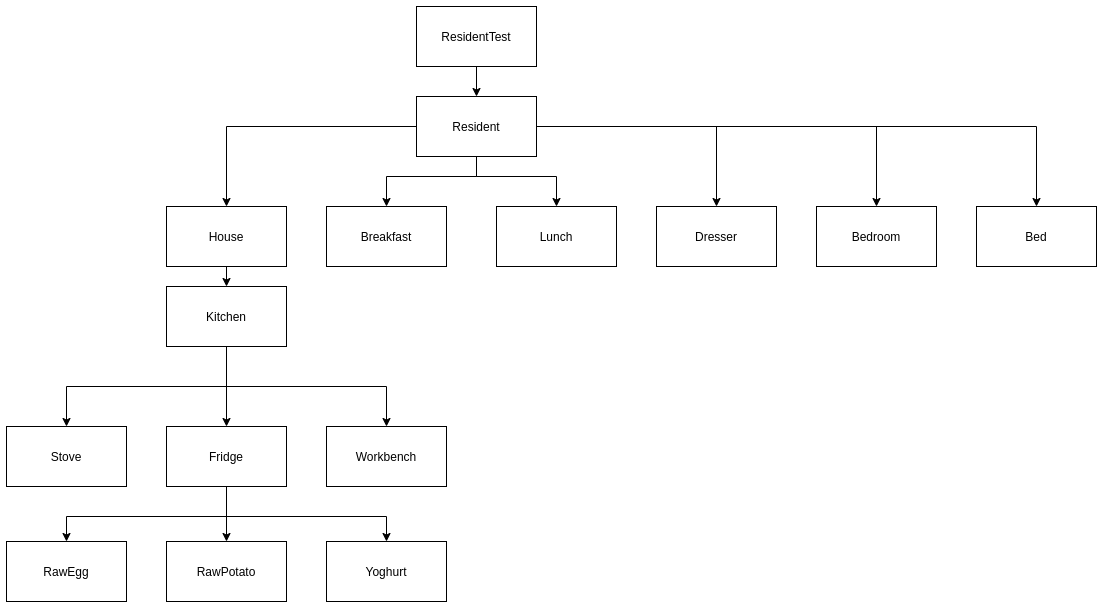

The diagram above was exported from draw.io. Its source (the exported page's mxGraphModel, read from the mxfile embedded in the PNG):
<mxGraphModel dx="1692" dy="921" grid="1" gridSize="10" guides="1" tooltips="1" connect="1" arrows="1" fold="1" page="1" pageScale="1" pageWidth="827" pageHeight="1169" math="0" shadow="0">
  <root>
    <mxCell id="0" />
    <mxCell id="1" parent="0" />
    <mxCell id="QfhJFRISgG4aBfjNGYDv-14" style="edgeStyle=orthogonalEdgeStyle;rounded=0;orthogonalLoop=1;jettySize=auto;html=1;exitX=0.5;exitY=1;exitDx=0;exitDy=0;entryX=0.5;entryY=0;entryDx=0;entryDy=0;" parent="1" source="QfhJFRISgG4aBfjNGYDv-1" target="QfhJFRISgG4aBfjNGYDv-2" edge="1">
      <mxGeometry relative="1" as="geometry" />
    </mxCell>
    <mxCell id="twKN9-p2zaMu7BmUkLD_-1" style="edgeStyle=orthogonalEdgeStyle;rounded=0;orthogonalLoop=1;jettySize=auto;html=1;entryX=0.5;entryY=0;entryDx=0;entryDy=0;exitX=1;exitY=0.5;exitDx=0;exitDy=0;" edge="1" parent="1" source="QfhJFRISgG4aBfjNGYDv-2" target="QfhJFRISgG4aBfjNGYDv-4">
      <mxGeometry relative="1" as="geometry" />
    </mxCell>
    <mxCell id="twKN9-p2zaMu7BmUkLD_-2" style="edgeStyle=orthogonalEdgeStyle;rounded=0;orthogonalLoop=1;jettySize=auto;html=1;entryX=0.5;entryY=0;entryDx=0;entryDy=0;" edge="1" parent="1" source="QfhJFRISgG4aBfjNGYDv-2" target="QfhJFRISgG4aBfjNGYDv-5">
      <mxGeometry relative="1" as="geometry" />
    </mxCell>
    <mxCell id="QfhJFRISgG4aBfjNGYDv-1" value="ResidentTest" style="rounded=0;whiteSpace=wrap;html=1;" parent="1" vertex="1">
      <mxGeometry x="450" y="50" width="120" height="60" as="geometry" />
    </mxCell>
    <mxCell id="QfhJFRISgG4aBfjNGYDv-15" style="edgeStyle=orthogonalEdgeStyle;rounded=0;orthogonalLoop=1;jettySize=auto;html=1;exitX=1;exitY=0.5;exitDx=0;exitDy=0;entryX=0.5;entryY=0;entryDx=0;entryDy=0;" parent="1" source="QfhJFRISgG4aBfjNGYDv-2" target="QfhJFRISgG4aBfjNGYDv-6" edge="1">
      <mxGeometry relative="1" as="geometry" />
    </mxCell>
    <mxCell id="QfhJFRISgG4aBfjNGYDv-21" style="edgeStyle=orthogonalEdgeStyle;rounded=0;orthogonalLoop=1;jettySize=auto;html=1;exitX=0;exitY=0.5;exitDx=0;exitDy=0;entryX=0.5;entryY=0;entryDx=0;entryDy=0;" parent="1" source="QfhJFRISgG4aBfjNGYDv-2" target="QfhJFRISgG4aBfjNGYDv-3" edge="1">
      <mxGeometry relative="1" as="geometry">
        <Array as="points">
          <mxPoint x="260" y="170" />
        </Array>
      </mxGeometry>
    </mxCell>
    <mxCell id="Ho7otAHgN_sWMzSMT3mI-3" style="edgeStyle=orthogonalEdgeStyle;rounded=0;orthogonalLoop=1;jettySize=auto;html=1;entryX=0.5;entryY=0;entryDx=0;entryDy=0;" parent="1" source="QfhJFRISgG4aBfjNGYDv-2" target="Ho7otAHgN_sWMzSMT3mI-1" edge="1">
      <mxGeometry relative="1" as="geometry">
        <Array as="points">
          <mxPoint x="510" y="220" />
          <mxPoint x="420" y="220" />
        </Array>
      </mxGeometry>
    </mxCell>
    <mxCell id="Ho7otAHgN_sWMzSMT3mI-4" style="edgeStyle=orthogonalEdgeStyle;rounded=0;orthogonalLoop=1;jettySize=auto;html=1;entryX=0.5;entryY=0;entryDx=0;entryDy=0;exitX=0.5;exitY=1;exitDx=0;exitDy=0;" parent="1" source="QfhJFRISgG4aBfjNGYDv-2" target="Ho7otAHgN_sWMzSMT3mI-2" edge="1">
      <mxGeometry relative="1" as="geometry">
        <Array as="points">
          <mxPoint x="510" y="220" />
          <mxPoint x="590" y="220" />
        </Array>
      </mxGeometry>
    </mxCell>
    <mxCell id="QfhJFRISgG4aBfjNGYDv-2" value="Resident" style="rounded=0;whiteSpace=wrap;html=1;" parent="1" vertex="1">
      <mxGeometry x="450" y="140" width="120" height="60" as="geometry" />
    </mxCell>
    <mxCell id="QfhJFRISgG4aBfjNGYDv-22" style="edgeStyle=orthogonalEdgeStyle;rounded=0;orthogonalLoop=1;jettySize=auto;html=1;exitX=0.5;exitY=1;exitDx=0;exitDy=0;entryX=0.5;entryY=0;entryDx=0;entryDy=0;" parent="1" source="QfhJFRISgG4aBfjNGYDv-3" target="QfhJFRISgG4aBfjNGYDv-7" edge="1">
      <mxGeometry relative="1" as="geometry" />
    </mxCell>
    <mxCell id="QfhJFRISgG4aBfjNGYDv-3" value="House" style="rounded=0;whiteSpace=wrap;html=1;" parent="1" vertex="1">
      <mxGeometry x="200" y="250" width="120" height="60" as="geometry" />
    </mxCell>
    <mxCell id="QfhJFRISgG4aBfjNGYDv-4" value="Bedroom" style="rounded=0;whiteSpace=wrap;html=1;" parent="1" vertex="1">
      <mxGeometry x="850" y="250" width="120" height="60" as="geometry" />
    </mxCell>
    <mxCell id="QfhJFRISgG4aBfjNGYDv-5" value="Bed" style="rounded=0;whiteSpace=wrap;html=1;" parent="1" vertex="1">
      <mxGeometry x="1010" y="250" width="120" height="60" as="geometry" />
    </mxCell>
    <mxCell id="QfhJFRISgG4aBfjNGYDv-6" value="Dresser" style="rounded=0;whiteSpace=wrap;html=1;" parent="1" vertex="1">
      <mxGeometry x="690" y="250" width="120" height="60" as="geometry" />
    </mxCell>
    <mxCell id="QfhJFRISgG4aBfjNGYDv-23" style="edgeStyle=orthogonalEdgeStyle;rounded=0;orthogonalLoop=1;jettySize=auto;html=1;exitX=0.5;exitY=1;exitDx=0;exitDy=0;entryX=0.5;entryY=0;entryDx=0;entryDy=0;" parent="1" source="QfhJFRISgG4aBfjNGYDv-7" target="QfhJFRISgG4aBfjNGYDv-9" edge="1">
      <mxGeometry relative="1" as="geometry">
        <Array as="points">
          <mxPoint x="260" y="430" />
          <mxPoint x="100" y="430" />
        </Array>
      </mxGeometry>
    </mxCell>
    <mxCell id="QfhJFRISgG4aBfjNGYDv-24" style="edgeStyle=orthogonalEdgeStyle;rounded=0;orthogonalLoop=1;jettySize=auto;html=1;exitX=0.5;exitY=1;exitDx=0;exitDy=0;" parent="1" source="QfhJFRISgG4aBfjNGYDv-7" target="QfhJFRISgG4aBfjNGYDv-10" edge="1">
      <mxGeometry relative="1" as="geometry" />
    </mxCell>
    <mxCell id="QfhJFRISgG4aBfjNGYDv-25" style="edgeStyle=orthogonalEdgeStyle;rounded=0;orthogonalLoop=1;jettySize=auto;html=1;exitX=0.5;exitY=1;exitDx=0;exitDy=0;entryX=0.5;entryY=0;entryDx=0;entryDy=0;" parent="1" source="QfhJFRISgG4aBfjNGYDv-7" target="QfhJFRISgG4aBfjNGYDv-11" edge="1">
      <mxGeometry relative="1" as="geometry">
        <Array as="points">
          <mxPoint x="260" y="430" />
          <mxPoint x="420" y="430" />
        </Array>
      </mxGeometry>
    </mxCell>
    <mxCell id="QfhJFRISgG4aBfjNGYDv-7" value="Kitchen" style="rounded=0;whiteSpace=wrap;html=1;" parent="1" vertex="1">
      <mxGeometry x="200" y="330" width="120" height="60" as="geometry" />
    </mxCell>
    <mxCell id="QfhJFRISgG4aBfjNGYDv-9" value="Stove" style="rounded=0;whiteSpace=wrap;html=1;" parent="1" vertex="1">
      <mxGeometry x="40" y="470" width="120" height="60" as="geometry" />
    </mxCell>
    <mxCell id="h1S09_TZ8GeP_Lhsy4Ys-4" style="edgeStyle=orthogonalEdgeStyle;rounded=0;orthogonalLoop=1;jettySize=auto;html=1;entryX=0.5;entryY=0;entryDx=0;entryDy=0;" parent="1" source="QfhJFRISgG4aBfjNGYDv-10" target="h1S09_TZ8GeP_Lhsy4Ys-2" edge="1">
      <mxGeometry relative="1" as="geometry" />
    </mxCell>
    <mxCell id="h1S09_TZ8GeP_Lhsy4Ys-5" style="edgeStyle=orthogonalEdgeStyle;rounded=0;orthogonalLoop=1;jettySize=auto;html=1;entryX=0.5;entryY=0;entryDx=0;entryDy=0;" parent="1" source="QfhJFRISgG4aBfjNGYDv-10" target="h1S09_TZ8GeP_Lhsy4Ys-3" edge="1">
      <mxGeometry relative="1" as="geometry">
        <Array as="points">
          <mxPoint x="260" y="560" />
          <mxPoint x="420" y="560" />
        </Array>
      </mxGeometry>
    </mxCell>
    <mxCell id="h1S09_TZ8GeP_Lhsy4Ys-6" style="edgeStyle=orthogonalEdgeStyle;rounded=0;orthogonalLoop=1;jettySize=auto;html=1;entryX=0.5;entryY=0;entryDx=0;entryDy=0;" parent="1" source="QfhJFRISgG4aBfjNGYDv-10" target="h1S09_TZ8GeP_Lhsy4Ys-1" edge="1">
      <mxGeometry relative="1" as="geometry">
        <Array as="points">
          <mxPoint x="260" y="560" />
          <mxPoint x="100" y="560" />
        </Array>
      </mxGeometry>
    </mxCell>
    <mxCell id="QfhJFRISgG4aBfjNGYDv-10" value="Fridge" style="rounded=0;whiteSpace=wrap;html=1;" parent="1" vertex="1">
      <mxGeometry x="200" y="470" width="120" height="60" as="geometry" />
    </mxCell>
    <mxCell id="QfhJFRISgG4aBfjNGYDv-11" value="Workbench" style="rounded=0;whiteSpace=wrap;html=1;" parent="1" vertex="1">
      <mxGeometry x="360" y="470" width="120" height="60" as="geometry" />
    </mxCell>
    <mxCell id="h1S09_TZ8GeP_Lhsy4Ys-1" value="RawEgg" style="rounded=0;whiteSpace=wrap;html=1;" parent="1" vertex="1">
      <mxGeometry x="40" y="585" width="120" height="60" as="geometry" />
    </mxCell>
    <mxCell id="h1S09_TZ8GeP_Lhsy4Ys-2" value="RawPotato" style="rounded=0;whiteSpace=wrap;html=1;" parent="1" vertex="1">
      <mxGeometry x="200" y="585" width="120" height="60" as="geometry" />
    </mxCell>
    <mxCell id="h1S09_TZ8GeP_Lhsy4Ys-3" value="Yoghurt" style="rounded=0;whiteSpace=wrap;html=1;" parent="1" vertex="1">
      <mxGeometry x="360" y="585" width="120" height="60" as="geometry" />
    </mxCell>
    <mxCell id="Ho7otAHgN_sWMzSMT3mI-1" value="Breakfast" style="rounded=0;whiteSpace=wrap;html=1;" parent="1" vertex="1">
      <mxGeometry x="360" y="250" width="120" height="60" as="geometry" />
    </mxCell>
    <mxCell id="Ho7otAHgN_sWMzSMT3mI-2" value="Lunch" style="rounded=0;whiteSpace=wrap;html=1;" parent="1" vertex="1">
      <mxGeometry x="530" y="250" width="120" height="60" as="geometry" />
    </mxCell>
  </root>
</mxGraphModel>